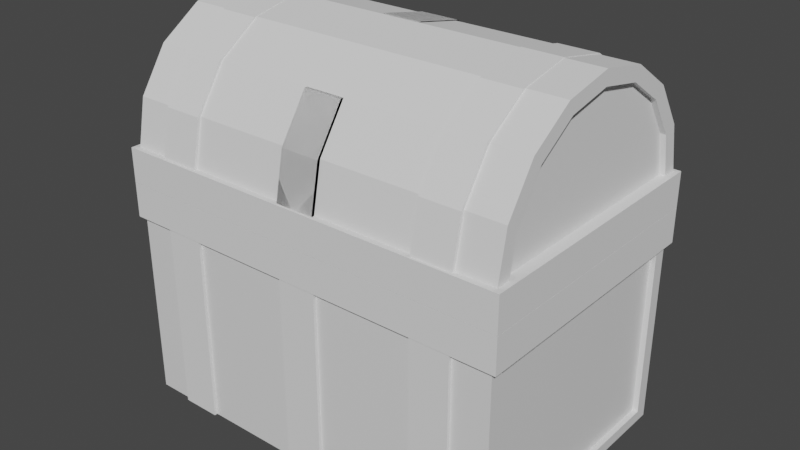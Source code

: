 # Source: TreasureChest.blend_01.blend  (saved by Blender 2.80.75; exported with 4.5.12 LTS)
import bpy
from mathutils import Matrix  # noqa: F401  (used for matrix-valued properties, if any)

bpy.ops.wm.read_factory_settings(use_empty=True)
scene = bpy.context.scene
scene.name = 'Scene'

# ---- collections
col_collection = bpy.data.collections.new('Collection'); scene.collection.children.link(col_collection)

# ---- materials (node trees are filled in below, after node groups)
mat_material = bpy.data.materials.new('Material')
mat_material.alpha_threshold = 0.0
mat_material.use_transparent_shadow = False
mat_material.line_color = (0.0, 0.0, 0.0, 1.0)

# ---- material node trees
mat_material.use_nodes = True; mat_material.node_tree.nodes.clear()
_N = mat_material.node_tree.nodes; _L = mat_material.node_tree.links
n0 = _N.new('ShaderNodeOutputMaterial'); n0.name = 'Material Output'; n0.location = (300, 300)
n1 = _N.new('ShaderNodeBsdfPrincipled'); n1.name = 'Principled BSDF'; n1.location = (10, 300)
n1.distribution = 'GGX'
n1.subsurface_method = 'BURLEY'
n1.inputs[2].default_value = 0.4
n1.inputs[3].default_value = 1.45
n1.inputs[27].default_value = (0.0, 0.0, 0.0, 1.0)
n1.inputs[28].default_value = 1.0
_L.new(n1.outputs[0], n0.inputs[0])
n0.is_active_output = True

# ---- world
world_world = bpy.data.worlds.new('World'); scene.world = world_world
world_world.use_nodes = True; world_world.node_tree.nodes.clear()
_N = world_world.node_tree.nodes; _L = world_world.node_tree.links
n0 = _N.new('ShaderNodeOutputWorld'); n0.name = 'World Output'; n0.location = (300, 300)
n1 = _N.new('ShaderNodeBackground'); n1.name = 'Background'; n1.location = (10, 300)
n1.inputs[0].default_value = (0.05088, 0.05088, 0.05088, 1.0)
_L.new(n1.outputs[0], n0.inputs[0])
n0.is_active_output = True
world_world.color = (0.05088, 0.05088, 0.05088)
world_world.use_sun_shadow = False
world_world.sun_shadow_jitter_overblur = 0.0

# ---- meshes
me_cube = bpy.data.meshes.new('Cube')
me_cube.from_pydata([(-1.8, 0.54, 0.1), (1.8, 0.54, 0.1), (-1.8, 1.08, 0.1), (-1.8, -0.54, 0.0), (1.8, 1.08, 0.1), (-1.8, -0.54, 0.1), (1.617, 1.08, 0.1), (-1.626, 1.08, 1.05), (1.8, -0.54, 0.1), (1.8, -1.08, 0.1), (-1.8, -1.08, 0.1), (-1.626, -1.08, 0.575), (-1.626, 1.08, 0.575), (-1.626, 1.08, 0.575), (1.8, -1.08, 0.0), (-1.8, -1.08, 2.0), (1.8, -1.08, 2.0), (-1.8, -1.08, 1.5), (1.8, -1.08, 1.5), (-1.626, -1.08, 2.0), (-1.8, -1.08, 1.5), (1.8, -1.08, 1.5), (-1.8, -1.08, 1.0), (1.8, -1.08, 1.0), (-1.8, -1.08, 1.0), (1.8, 0.54, 0.0), (1.8, 1.2, 1.5), (1.8, -1.08, 1.0), (1.8, 1.2, 0.5), (-1.8, -1.08, 0.5), (1.8, -1.08, 0.5), (-1.8, -1.08, 0.0), (1.8, -1.08, 0.0), (-1.8, -1.08, 0.5), (1.8, -1.08, 0.5), (1.617, 1.08, 2.0), (1.617, -1.08, 2.0), (1.617, -1.08, 1.525), (1.8, 1.08, 0.0), (-1.8, 0.0, 0.0), (-1.75, 1.08, 1.525), (1.617, 1.08, 1.525), (1.617, -1.08, 1.525), (1.617, 1.08, 1.525), (1.617, -1.08, 1.05), (1.75, 1.08, 0.575), (1.617, 1.08, 1.05), (1.617, -1.08, 1.05), (1.617, 1.08, 1.05), (1.617, -1.08, 0.575), (1.617, 1.08, 0.575), (1.617, -1.08, 0.1), (1.617, -1.08, 0.575), (1.617, 1.08, 0.575), (1.8, 1.08, 1.5), (1.8, 0.54, 0.0), (-1.8, 0.0, 0.0), (-1.8, 1.08, 1.5), (1.8, 1.08, 1.5), (1.8, 1.08, 1.0), (1.8, 1.08, 1.0), (-1.8, 1.08, 1.0), (1.8, 1.08, 0.5), (-1.8, 1.08, 0.5), (-1.75, 1.08, 1.05), (-1.8, 1.08, 0.0), (1.8, 1.08, 0.0), (1.8, 1.08, 0.5), (-1.8, 1.08, 0.5), (-1.8, 1.08, 0.0), (-1.626, 1.08, 2.0), (-1.626, 1.08, 1.525), (-1.626, -1.08, 1.05), (-1.626, -1.08, 0.575), (-1.626, -1.08, 0.1), (-1.626, 1.08, 0.1), (-1.8, -0.54, 0.1), (-1.8, 0.0, 0.1), (-1.8, 0.0, 0.1), (-1.8, 0.54, 0.1), (-1.75, 1.08, 1.05), (-1.626, 1.08, 1.05), (-1.75, 1.08, 1.525), (-1.626, 1.08, 1.525), (-1.75, -1.08, 0.575), (-1.626, -1.08, 1.525), (-1.626, -1.08, 1.05), (1.8, 0.54, 0.1), (1.8, 0.0, 0.1), (1.8, 1.08, 2.0), (-1.8, 1.08, 2.0), (-1.8, 1.08, 1.0), (-1.8, 1.08, 1.5), (1.8, 0.0, 0.1), (1.8, -0.54, 0.1), (1.75, 1.08, 1.525), (-1.8, 0.54, 0.0), (1.8, 0.0, 0.0), (1.8, 0.0, 0.0), (1.8, -0.54, 0.0), (1.8, -0.54, 0.0), (-1.8, -0.54, 0.0), (-1.75, 1.08, 0.575), (-1.75, 1.08, 0.1), (-1.75, 1.08, 0.575), (-1.75, -1.08, 1.05), (-1.75, -1.08, 1.525), (-1.75, -1.08, 0.1), (-1.75, -1.08, 1.05), (-1.75, -1.08, 1.525), (-1.75, -1.08, 2.0), (-1.75, 1.08, 2.0), (-1.8, 1.2, 0.5), (-1.8, 1.2, 0.0), (1.8, 1.2, 0.5), (-1.8, -1.08, 0.0), (1.8, 1.2, 1.0), (-1.75, -1.08, 0.575), (-1.8, 1.2, 0.5), (1.8, 1.2, 0.0), (-1.8, 1.2, 1.0), (1.8, 1.2, 1.0), (-1.8, 1.2, 1.0), (-1.8, 1.2, 1.5), (-1.8, 1.2, 2.0), (-1.8, 1.2, 1.5), (1.8, 1.2, 1.5), (1.75, -1.08, 0.575), (1.8, 1.2, 2.0), (1.75, 1.08, 0.575), (1.75, -1.08, 0.1), (-1.626, -1.08, 1.525), (1.75, -1.08, 1.05), (1.75, -1.08, 0.575), (1.75, 1.08, 1.05), (1.75, -1.08, 1.05), (1.75, 1.08, 1.05), (-1.8, 0.54, 0.0), (1.75, -1.08, 1.525), (1.75, -1.08, 2.0), (1.75, -1.08, 1.525), (1.75, 1.08, 1.525), (1.75, 1.08, 2.0), (1.8, -1.2, 0.5), (1.8, -1.2, 0.0), (-1.8, -1.2, 0.5), (-1.8, -1.2, 0.0), (1.8, -1.2, 1.0), (1.8, -1.2, 0.5), (-1.8, -1.2, 1.0), (-1.8, -1.2, 0.5), (1.8, -1.2, 1.0), (-1.8, -1.2, 1.5), (1.75, 1.08, 0.1), (-1.8, -1.2, 1.0), (1.8, -1.2, 1.5), (-1.8, -1.2, 1.5), (1.8, -1.2, 2.0), (-1.8, -1.2, 2.0), (1.8, -1.2, 1.5)], [], [(148, 147, 149, 150), (117, 105, 64, 104), (69, 38, 25, 137), (45, 134, 132, 133), (118, 120, 116, 28), (108, 106, 82, 80), (109, 110, 111, 40), (113, 112, 114, 119), (151, 155, 152, 154), (125, 124, 128, 126), (153, 129, 127, 130), (101, 100, 14, 115), (107, 84, 102, 103), (39, 98, 99, 3), (141, 142, 139, 140), (144, 143, 145, 146), (96, 55, 97, 56), (122, 123, 26, 121), (30, 29, 24, 27), (136, 95, 138, 135), (121, 26, 58, 59), (128, 124, 90, 89), (118, 28, 62, 63), (156, 158, 15, 17), (99, 98, 93, 94), (106, 108, 86, 85), (113, 119, 66, 65), (158, 157, 16, 15), (56, 97, 88, 78), (114, 112, 68, 67), (157, 159, 18, 16), (137, 25, 1, 0), (40, 111, 70, 71), (159, 156, 17, 18), (69, 137, 0, 2), (109, 40, 71, 131), (154, 152, 20, 22), (25, 38, 4, 1), (110, 109, 131, 19), (82, 106, 85, 83), (152, 155, 21, 20), (55, 96, 79, 87), (105, 117, 73, 72), (151, 154, 22, 23), (107, 103, 75, 74), (150, 149, 24, 29), (80, 82, 83, 81), (124, 125, 57, 90), (39, 3, 76, 77), (149, 147, 27, 24), (84, 107, 74, 11), (96, 56, 78, 79), (148, 150, 29, 30), (101, 115, 10, 5), (123, 122, 91, 92), (146, 145, 33, 31), (112, 113, 65, 68), (143, 144, 32, 34), (38, 69, 2, 4), (145, 143, 34, 33), (100, 101, 5, 8), (64, 105, 72, 7), (139, 142, 35, 36), (153, 130, 51, 6), (111, 110, 19, 70), (140, 139, 36, 37), (104, 64, 7, 12), (119, 114, 67, 66), (141, 140, 37, 41), (14, 100, 8, 9), (120, 118, 63, 61), (97, 55, 87, 88), (138, 95, 43, 42), (115, 14, 9, 10), (142, 141, 41, 35), (136, 135, 44, 46), (102, 84, 11, 13), (144, 146, 31, 32), (132, 134, 48, 47), (155, 151, 23, 21), (147, 148, 30, 27), (45, 133, 49, 50), (117, 104, 12, 73), (126, 128, 89, 54), (130, 127, 52, 51), (3, 99, 94, 76), (129, 153, 6, 53), (127, 129, 53, 52), (28, 116, 60, 62), (133, 132, 47, 49), (125, 126, 54, 57), (134, 45, 50, 48), (135, 138, 42, 44), (26, 123, 92, 58), (98, 39, 77, 93), (95, 136, 46, 43), (122, 121, 59, 91), (103, 102, 13, 75), (116, 120, 61, 60), (108, 80, 81, 86), (18, 17, 15, 16), (46, 44, 42, 43), (91, 59, 58, 92), (79, 78, 88, 87), (32, 31, 33, 34), (41, 37, 36, 35), (77, 76, 94, 93), (74, 75, 13, 11), (5, 10, 9, 8), (6, 51, 52, 53), (57, 54, 89, 90), (23, 22, 20, 21), (65, 66, 67, 68), (131, 71, 70, 19), (86, 81, 83, 85), (63, 62, 60, 61), (50, 49, 47, 48), (2, 0, 1, 4), (73, 12, 7, 72), (159, 157, 158, 156)])
_uv = me_cube.uv_layers.new(name='UVMap')
_uv.uv.foreach_set('vector', [0.4375, 0.25, 0.5, 0.25, 0.5, 0.5, 0.4375, 0.5, 0.4375, 0.5, 0.5, 0.5, 0.5, 0.75, 0.4375, 0.75, 0.375, 0.75, 0.625, 0.75, 0.625, 0.8125, 0.375, 0.8125, 0.1875, 0.5, 0.25, 0.5, 0.25, 0.75, 0.1875, 0.75, 0.6875, 0.5, 0.75, 0.5, 0.75, 0.75, 0.6875, 0.75, 0.5, 0.5, 0.5625, 0.5, 0.5625, 0.75, 0.5, 0.75, 0.5625, 0.5, 0.625, 0.5, 0.625, 0.75, 0.5625, 0.75, 0.625, 0.5, 0.6875, 0.5, 0.6875, 0.75, 0.625, 0.75, 0.5, 0.25, 0.5625, 0.25, 0.5625, 0.5, 0.5, 0.5, 0.8125, 0.5, 0.875, 0.5, 0.875, 0.75, 0.8125, 0.75, 0.125, 0.5, 0.1875, 0.5, 0.1875, 0.75, 0.125, 0.75, 0.375, 0.9375, 0.625, 0.9375, 0.625, 1.0, 0.375, 1.0, 0.375, 0.5, 0.4375, 0.5, 0.4375, 0.75, 0.375, 0.75, 0.375, 0.875, 0.625, 0.875, 0.625, 0.9375, 0.375, 0.9375, 0.3125, 0.5, 0.375, 0.5, 0.375, 0.75, 0.3125, 0.75, 0.375, 0.25, 0.4375, 0.25, 0.4375, 0.5, 0.375, 0.5, 0.375, 0.8125, 0.625, 0.8125, 0.625, 0.875, 0.375, 0.875, 0.75, 0.5, 0.8125, 0.5, 0.8125, 0.75, 0.75, 0.75, 0.4375, 0.25, 0.4375, 0.5, 0.5, 0.5, 0.5, 0.25, 0.25, 0.5, 0.3125, 0.5, 0.3125, 0.75, 0.25, 0.75, 0.75, 0.75, 0.8125, 0.75, 0.8125, 0.75, 0.75, 0.75, 0.875, 0.75, 0.875, 0.5, 0.875, 0.5, 0.875, 0.75, 0.6875, 0.5, 0.6875, 0.75, 0.6875, 0.75, 0.6875, 0.5, 0.5625, 0.5, 0.625, 0.5, 0.625, 0.5, 0.5625, 0.5, 0.625, 0.9375, 0.625, 0.875, 0.625, 0.875, 0.625, 0.9375, 0.5625, 0.5, 0.5, 0.5, 0.5, 0.5, 0.5625, 0.5, 0.625, 0.5, 0.625, 0.75, 0.625, 0.75, 0.625, 0.5, 0.625, 0.5, 0.625, 0.25, 0.625, 0.25, 0.625, 0.5, 0.375, 0.875, 0.625, 0.875, 0.625, 0.875, 0.375, 0.875, 0.6875, 0.75, 0.6875, 0.5, 0.6875, 0.5, 0.6875, 0.75, 0.625, 0.25, 0.5625, 0.25, 0.5625, 0.25, 0.625, 0.25, 0.375, 0.8125, 0.625, 0.8125, 0.625, 0.8125, 0.375, 0.8125, 0.5625, 0.75, 0.625, 0.75, 0.625, 0.75, 0.5625, 0.75, 0.5625, 0.25, 0.5625, 0.5, 0.5625, 0.5, 0.5625, 0.25, 0.375, 0.75, 0.375, 0.8125, 0.375, 0.8125, 0.375, 0.75, 0.5625, 0.5, 0.5625, 0.75, 0.5625, 0.75, 0.5625, 0.5, 0.5, 0.5, 0.5625, 0.5, 0.5625, 0.5, 0.5, 0.5, 0.625, 0.8125, 0.625, 0.75, 0.625, 0.75, 0.625, 0.8125, 0.625, 0.5, 0.5625, 0.5, 0.5625, 0.5, 0.625, 0.5, 0.5625, 0.75, 0.5625, 0.5, 0.5625, 0.5, 0.5625, 0.75, 0.5625, 0.5, 0.5625, 0.25, 0.5625, 0.25, 0.5625, 0.5, 0.625, 0.8125, 0.375, 0.8125, 0.375, 0.8125, 0.625, 0.8125, 0.5, 0.5, 0.4375, 0.5, 0.4375, 0.5, 0.5, 0.5, 0.5, 0.25, 0.5, 0.5, 0.5, 0.5, 0.5, 0.25, 0.375, 0.5, 0.375, 0.75, 0.375, 0.75, 0.375, 0.5, 0.4375, 0.5, 0.5, 0.5, 0.5, 0.5, 0.4375, 0.5, 0.5, 0.75, 0.5625, 0.75, 0.5625, 0.75, 0.5, 0.75, 0.875, 0.5, 0.8125, 0.5, 0.8125, 0.5, 0.875, 0.5, 0.375, 0.875, 0.375, 0.9375, 0.375, 0.9375, 0.375, 0.875, 0.5, 0.5, 0.5, 0.25, 0.5, 0.25, 0.5, 0.5, 0.4375, 0.5, 0.375, 0.5, 0.375, 0.5, 0.4375, 0.5, 0.375, 0.8125, 0.375, 0.875, 0.375, 0.875, 0.375, 0.8125, 0.4375, 0.25, 0.4375, 0.5, 0.4375, 0.5, 0.4375, 0.25, 0.375, 0.9375, 0.375, 1.0, 0.375, 1.0, 0.375, 0.9375, 0.8125, 0.5, 0.75, 0.5, 0.75, 0.5, 0.8125, 0.5, 0.375, 0.5, 0.4375, 0.5, 0.4375, 0.5, 0.375, 0.5, 0.6875, 0.5, 0.625, 0.5, 0.625, 0.5, 0.6875, 0.5, 0.4375, 0.25, 0.375, 0.25, 0.375, 0.25, 0.4375, 0.25, 0.625, 0.75, 0.375, 0.75, 0.375, 0.75, 0.625, 0.75, 0.4375, 0.5, 0.4375, 0.25, 0.4375, 0.25, 0.4375, 0.5, 0.625, 0.9375, 0.375, 0.9375, 0.375, 0.9375, 0.625, 0.9375, 0.5, 0.75, 0.5, 0.5, 0.5, 0.5, 0.5, 0.75, 0.375, 0.75, 0.375, 0.5, 0.375, 0.5, 0.375, 0.75, 0.125, 0.5, 0.125, 0.75, 0.125, 0.75, 0.125, 0.5, 0.625, 0.75, 0.625, 0.5, 0.625, 0.5, 0.625, 0.75, 0.3125, 0.75, 0.375, 0.75, 0.375, 0.75, 0.3125, 0.75, 0.4375, 0.75, 0.5, 0.75, 0.5, 0.75, 0.4375, 0.75, 0.625, 0.75, 0.6875, 0.75, 0.6875, 0.75, 0.625, 0.75, 0.3125, 0.5, 0.3125, 0.75, 0.3125, 0.75, 0.3125, 0.5, 0.625, 1.0, 0.625, 0.9375, 0.625, 0.9375, 0.625, 1.0, 0.75, 0.5, 0.6875, 0.5, 0.6875, 0.5, 0.75, 0.5, 0.625, 0.875, 0.625, 0.8125, 0.625, 0.8125, 0.625, 0.875, 0.3125, 0.75, 0.3125, 0.5, 0.3125, 0.5, 0.3125, 0.75, 0.375, 1.0, 0.625, 1.0, 0.625, 1.0, 0.375, 1.0, 0.375, 0.5, 0.3125, 0.5, 0.3125, 0.5, 0.375, 0.5, 0.25, 0.5, 0.25, 0.75, 0.25, 0.75, 0.25, 0.5, 0.4375, 0.75, 0.4375, 0.5, 0.4375, 0.5, 0.4375, 0.75, 0.375, 0.25, 0.375, 0.5, 0.375, 0.5, 0.375, 0.25, 0.25, 0.75, 0.25, 0.5, 0.25, 0.5, 0.25, 0.75, 0.5625, 0.25, 0.5, 0.25, 0.5, 0.25, 0.5625, 0.25, 0.5, 0.25, 0.4375, 0.25, 0.4375, 0.25, 0.5, 0.25, 0.1875, 0.5, 0.1875, 0.75, 0.1875, 0.75, 0.1875, 0.5, 0.4375, 0.5, 0.4375, 0.75, 0.4375, 0.75, 0.4375, 0.5, 0.8125, 0.75, 0.875, 0.75, 0.875, 0.75, 0.8125, 0.75, 0.125, 0.75, 0.1875, 0.75, 0.1875, 0.75, 0.125, 0.75, 0.375, 0.9375, 0.625, 0.9375, 0.625, 0.9375, 0.375, 0.9375, 0.1875, 0.5, 0.125, 0.5, 0.125, 0.5, 0.1875, 0.5, 0.1875, 0.75, 0.1875, 0.5, 0.1875, 0.5, 0.1875, 0.75, 0.6875, 0.75, 0.75, 0.75, 0.75, 0.75, 0.6875, 0.75, 0.1875, 0.75, 0.25, 0.75, 0.25, 0.75, 0.1875, 0.75, 0.8125, 0.5, 0.8125, 0.75, 0.8125, 0.75, 0.8125, 0.5, 0.25, 0.5, 0.1875, 0.5, 0.1875, 0.5, 0.25, 0.5, 0.25, 0.75, 0.3125, 0.75, 0.3125, 0.75, 0.25, 0.75, 0.8125, 0.75, 0.8125, 0.5, 0.8125, 0.5, 0.8125, 0.75, 0.625, 0.875, 0.375, 0.875, 0.375, 0.875, 0.625, 0.875, 0.3125, 0.5, 0.25, 0.5, 0.25, 0.5, 0.3125, 0.5, 0.75, 0.5, 0.75, 0.75, 0.75, 0.75, 0.75, 0.5, 0.375, 0.75, 0.4375, 0.75, 0.4375, 0.75, 0.375, 0.75, 0.75, 0.75, 0.75, 0.5, 0.75, 0.5, 0.75, 0.75, 0.5, 0.5, 0.5, 0.75, 0.5, 0.75, 0.5, 0.5, 0.5625, 0.25, 0.5625, 0.5, 0.625, 0.5, 0.625, 0.25, 0.25, 0.5, 0.25, 0.75, 0.3125, 0.75, 0.3125, 0.5, 0.75, 0.5, 0.75, 0.75, 0.8125, 0.75, 0.8125, 0.5, 0.375, 0.8125, 0.375, 0.875, 0.625, 0.875, 0.625, 0.8125, 0.375, 0.25, 0.375, 0.5, 0.4375, 0.5, 0.4375, 0.25, 0.3125, 0.5, 0.3125, 0.75, 0.375, 0.75, 0.375, 0.5, 0.375, 0.875, 0.375, 0.9375, 0.625, 0.9375, 0.625, 0.875, 0.375, 0.5, 0.375, 0.75, 0.4375, 0.75, 0.4375, 0.5, 0.375, 0.9375, 0.375, 1.0, 0.625, 1.0, 0.625, 0.9375, 0.125, 0.5, 0.125, 0.75, 0.1875, 0.75, 0.1875, 0.5, 0.8125, 0.5, 0.8125, 0.75, 0.875, 0.75, 0.875, 0.5, 0.5, 0.25, 0.5, 0.5, 0.5625, 0.5, 0.5625, 0.25, 0.625, 0.5, 0.625, 0.75, 0.6875, 0.75, 0.6875, 0.5, 0.5625, 0.5, 0.5625, 0.75, 0.625, 0.75, 0.625, 0.5, 0.5, 0.5, 0.5, 0.75, 0.5625, 0.75, 0.5625, 0.5, 0.6875, 0.5, 0.6875, 0.75, 0.75, 0.75, 0.75, 0.5, 0.1875, 0.5, 0.1875, 0.75, 0.25, 0.75, 0.25, 0.5, 0.375, 0.75, 0.375, 0.8125, 0.625, 0.8125, 0.625, 0.75, 0.4375, 0.5, 0.4375, 0.75, 0.5, 0.75, 0.5, 0.5, 0.5625, 0.25, 0.625, 0.25, 0.625, 0.5, 0.5625, 0.5])
_ca = me_cube.color_attributes.new('Col', 'BYTE_COLOR', 'CORNER')
_ca.data.foreach_set('color', [1.0, 1.0, 1.0, 1.0, 1.0, 1.0, 1.0, 1.0, 1.0, 1.0, 1.0, 1.0, 1.0, 1.0, 1.0, 1.0, 1.0, 1.0, 1.0, 1.0, 1.0, 1.0, 1.0, 1.0, 1.0, 1.0, 1.0, 1.0, 1.0, 1.0, 1.0, 1.0, 1.0, 1.0, 1.0, 1.0, 1.0, 1.0, 1.0, 1.0, 1.0, 1.0, 1.0, 1.0, 1.0, 1.0, 1.0, 1.0, 1.0, 1.0, 1.0, 1.0, 1.0, 1.0, 1.0, 1.0, 1.0, 1.0, 1.0, 1.0, 1.0, 1.0, 1.0, 1.0, 1.0, 1.0, 1.0, 1.0, 1.0, 1.0, 1.0, 1.0, 1.0, 1.0, 1.0, 1.0, 1.0, 1.0, 1.0, 1.0, 1.0, 1.0, 1.0, 1.0, 1.0, 1.0, 1.0, 1.0, 1.0, 1.0, 1.0, 1.0, 1.0, 1.0, 1.0, 1.0, 1.0, 1.0, 1.0, 1.0, 1.0, 1.0, 1.0, 1.0, 1.0, 1.0, 1.0, 1.0, 1.0, 1.0, 1.0, 1.0, 1.0, 1.0, 1.0, 1.0, 1.0, 1.0, 1.0, 1.0, 1.0, 1.0, 1.0, 1.0, 1.0, 1.0, 1.0, 1.0, 1.0, 1.0, 1.0, 1.0, 1.0, 1.0, 1.0, 1.0, 1.0, 1.0, 1.0, 1.0, 1.0, 1.0, 1.0, 1.0, 1.0, 1.0, 1.0, 1.0, 1.0, 1.0, 1.0, 1.0, 1.0, 1.0, 1.0, 1.0, 1.0, 1.0, 1.0, 1.0, 1.0, 1.0, 1.0, 1.0, 1.0, 1.0, 1.0, 1.0, 1.0, 1.0, 1.0, 1.0, 1.0, 1.0, 1.0, 1.0, 1.0, 1.0, 1.0, 1.0, 1.0, 1.0, 1.0, 1.0, 1.0, 1.0, 1.0, 1.0, 1.0, 1.0, 1.0, 1.0, 1.0, 1.0, 1.0, 1.0, 1.0, 1.0, 1.0, 1.0, 1.0, 1.0, 1.0, 1.0, 1.0, 1.0, 1.0, 1.0, 1.0, 1.0, 1.0, 1.0, 1.0, 1.0, 1.0, 1.0, 1.0, 1.0, 1.0, 1.0, 1.0, 1.0, 1.0, 1.0, 1.0, 1.0, 1.0, 1.0, 1.0, 1.0, 1.0, 1.0, 1.0, 1.0, 1.0, 1.0, 1.0, 1.0, 1.0, 1.0, 1.0, 1.0, 1.0, 1.0, 1.0, 1.0, 1.0, 1.0, 1.0, 1.0, 1.0, 1.0, 1.0, 1.0, 1.0, 1.0, 1.0, 1.0, 1.0, 1.0, 1.0, 1.0, 1.0, 1.0, 1.0, 1.0, 1.0, 1.0, 1.0, 1.0, 1.0, 1.0, 1.0, 1.0, 1.0, 1.0, 1.0, 1.0, 1.0, 1.0, 1.0, 1.0, 1.0, 1.0, 1.0, 1.0, 1.0, 1.0, 1.0, 1.0, 1.0, 1.0, 1.0, 1.0, 1.0, 1.0, 1.0, 1.0, 1.0, 1.0, 1.0, 1.0, 1.0, 1.0, 1.0, 1.0, 1.0, 1.0, 1.0, 1.0, 1.0, 1.0, 1.0, 1.0, 1.0, 1.0, 1.0, 1.0, 1.0, 1.0, 1.0, 1.0, 1.0, 1.0, 1.0, 1.0, 1.0, 1.0, 1.0, 1.0, 1.0, 1.0, 1.0, 1.0, 1.0, 1.0, 1.0, 1.0, 1.0, 1.0, 1.0, 1.0, 1.0, 1.0, 1.0, 1.0, 1.0, 1.0, 1.0, 1.0, 1.0, 1.0, 1.0, 1.0, 1.0, 1.0, 1.0, 1.0, 1.0, 1.0, 1.0, 1.0, 1.0, 1.0, 1.0, 1.0, 1.0, 1.0, 1.0, 1.0, 1.0, 1.0, 1.0, 1.0, 1.0, 1.0, 1.0, 1.0, 1.0, 1.0, 1.0, 1.0, 1.0, 1.0, 1.0, 1.0, 1.0, 1.0, 1.0, 1.0, 1.0, 1.0, 1.0, 1.0, 1.0, 1.0, 1.0, 1.0, 1.0, 1.0, 1.0, 1.0, 1.0, 1.0, 1.0, 1.0, 1.0, 1.0, 1.0, 1.0, 1.0, 1.0, 1.0, 1.0, 1.0, 1.0, 1.0, 1.0, 1.0, 1.0, 1.0, 1.0, 1.0, 1.0, 1.0, 1.0, 1.0, 1.0, 1.0, 1.0, 1.0, 1.0, 1.0, 1.0, 1.0, 1.0, 1.0, 1.0, 1.0, 1.0, 1.0, 1.0, 1.0, 1.0, 1.0, 1.0, 1.0, 1.0, 1.0, 1.0, 1.0, 1.0, 1.0, 1.0, 1.0, 1.0, 1.0, 1.0, 1.0, 1.0, 1.0, 1.0, 1.0, 1.0, 1.0, 1.0, 1.0, 1.0, 1.0, 1.0, 1.0, 1.0, 1.0, 1.0, 1.0, 1.0, 1.0, 1.0, 1.0, 1.0, 1.0, 1.0, 1.0, 1.0, 1.0, 1.0, 1.0, 1.0, 1.0, 1.0, 1.0, 1.0, 1.0, 1.0, 1.0, 1.0, 1.0, 1.0, 1.0, 1.0, 1.0, 1.0, 1.0, 1.0, 1.0, 1.0, 1.0, 1.0, 1.0, 1.0, 1.0, 1.0, 1.0, 1.0, 1.0, 1.0, 1.0, 1.0, 1.0, 1.0, 1.0, 1.0, 1.0, 1.0, 1.0, 1.0, 1.0, 1.0, 1.0, 1.0, 1.0, 1.0, 1.0, 1.0, 1.0, 1.0, 1.0, 1.0, 1.0, 1.0, 1.0, 1.0, 1.0, 1.0, 1.0, 1.0, 1.0, 1.0, 1.0, 1.0, 1.0, 1.0, 1.0, 1.0, 1.0, 1.0, 1.0, 1.0, 1.0, 1.0, 1.0, 1.0, 1.0, 1.0, 1.0, 1.0, 1.0, 1.0, 1.0, 1.0, 1.0, 1.0, 1.0, 1.0, 1.0, 1.0, 1.0, 1.0, 1.0, 1.0, 1.0, 1.0, 1.0, 1.0, 1.0, 1.0, 1.0, 1.0, 1.0, 1.0, 1.0, 1.0, 1.0, 1.0, 1.0, 1.0, 1.0, 1.0, 1.0, 1.0, 1.0, 1.0, 1.0, 1.0, 1.0, 1.0, 1.0, 1.0, 1.0, 1.0, 1.0, 1.0, 1.0, 1.0, 1.0, 1.0, 1.0, 1.0, 1.0, 1.0, 1.0, 1.0, 1.0, 1.0, 1.0, 1.0, 1.0, 1.0, 1.0, 1.0, 1.0, 1.0, 1.0, 1.0, 1.0, 1.0, 1.0, 1.0, 1.0, 1.0, 1.0, 1.0, 1.0, 1.0, 1.0, 1.0, 1.0, 1.0, 1.0, 1.0, 1.0, 1.0, 1.0, 1.0, 1.0, 1.0, 1.0, 1.0, 1.0, 1.0, 1.0, 1.0, 1.0, 1.0, 1.0, 1.0, 1.0, 1.0, 1.0, 1.0, 1.0, 1.0, 1.0, 1.0, 1.0, 1.0, 1.0, 1.0, 1.0, 1.0, 1.0, 1.0, 1.0, 1.0, 1.0, 1.0, 1.0, 1.0, 1.0, 1.0, 1.0, 1.0, 1.0, 1.0, 1.0, 1.0, 1.0, 1.0, 1.0, 1.0, 1.0, 1.0, 1.0, 1.0, 1.0, 1.0, 1.0, 1.0, 1.0, 1.0, 1.0, 1.0, 1.0, 1.0, 1.0, 1.0, 1.0, 1.0, 1.0, 1.0, 1.0, 1.0, 1.0, 1.0, 1.0, 1.0, 1.0, 1.0, 1.0, 1.0, 1.0, 1.0, 1.0, 1.0, 1.0, 1.0, 1.0, 1.0, 1.0, 1.0, 1.0, 1.0, 1.0, 1.0, 1.0, 1.0, 1.0, 1.0, 1.0, 1.0, 1.0, 1.0, 1.0, 1.0, 1.0, 1.0, 1.0, 1.0, 1.0, 1.0, 1.0, 1.0, 1.0, 1.0, 1.0, 1.0, 1.0, 1.0, 1.0, 1.0, 1.0, 1.0, 1.0, 1.0, 1.0, 1.0, 1.0, 1.0, 1.0, 1.0, 1.0, 1.0, 1.0, 1.0, 1.0, 1.0, 1.0, 1.0, 1.0, 1.0, 1.0, 1.0, 1.0, 1.0, 1.0, 1.0, 1.0, 1.0, 1.0, 1.0, 1.0, 1.0, 1.0, 1.0, 1.0, 1.0, 1.0, 1.0, 1.0, 1.0, 1.0, 1.0, 1.0, 1.0, 1.0, 1.0, 1.0, 1.0, 1.0, 1.0, 1.0, 1.0, 1.0, 1.0, 1.0, 1.0, 1.0, 1.0, 1.0, 1.0, 1.0, 1.0, 1.0, 1.0, 1.0, 1.0, 1.0, 1.0, 1.0, 1.0, 1.0, 1.0, 1.0, 1.0, 1.0, 1.0, 1.0, 1.0, 1.0, 1.0, 1.0, 1.0, 1.0, 1.0, 1.0, 1.0, 1.0, 1.0, 1.0, 1.0, 1.0, 1.0, 1.0, 1.0, 1.0, 1.0, 1.0, 1.0, 1.0, 1.0, 1.0, 1.0, 1.0, 1.0, 1.0, 1.0, 1.0, 1.0, 1.0, 1.0, 1.0, 1.0, 1.0, 1.0, 1.0, 1.0, 1.0, 1.0, 1.0, 1.0, 1.0, 1.0, 1.0, 1.0, 1.0, 1.0, 1.0, 1.0, 1.0, 1.0, 1.0, 1.0, 1.0, 1.0, 1.0, 1.0, 1.0, 1.0, 1.0, 1.0, 1.0, 1.0, 1.0, 1.0, 1.0, 1.0, 1.0, 1.0, 1.0, 1.0, 1.0, 1.0, 1.0, 1.0, 1.0, 1.0, 1.0, 1.0, 1.0, 1.0, 1.0, 1.0, 1.0, 1.0, 1.0, 1.0, 1.0, 1.0, 1.0, 1.0, 1.0, 1.0, 1.0, 1.0, 1.0, 1.0, 1.0, 1.0, 1.0, 1.0, 1.0, 1.0, 1.0, 1.0, 1.0, 1.0, 1.0, 1.0, 1.0, 1.0, 1.0, 1.0, 1.0, 1.0, 1.0, 1.0, 1.0, 1.0, 1.0, 1.0, 1.0, 1.0, 1.0, 1.0, 1.0, 1.0, 1.0, 1.0, 1.0, 1.0, 1.0, 1.0, 1.0, 1.0, 1.0, 1.0, 1.0, 1.0, 1.0, 1.0, 1.0, 1.0, 1.0, 1.0, 1.0, 1.0, 1.0, 1.0, 1.0, 1.0, 1.0, 1.0, 1.0, 1.0, 1.0, 1.0, 1.0, 1.0, 1.0, 1.0, 1.0, 1.0, 1.0, 1.0, 1.0, 1.0, 1.0, 1.0, 1.0, 1.0, 1.0, 1.0, 1.0, 1.0, 1.0, 1.0, 1.0, 1.0, 1.0, 1.0, 1.0, 1.0, 1.0, 1.0, 1.0, 1.0, 1.0, 1.0, 1.0, 1.0, 1.0, 1.0, 1.0, 1.0, 1.0, 1.0, 1.0, 1.0, 1.0, 1.0, 1.0, 1.0, 1.0, 1.0, 1.0, 1.0, 1.0, 1.0, 1.0, 1.0, 1.0, 1.0, 1.0, 1.0, 1.0, 1.0, 1.0, 1.0, 1.0, 1.0, 1.0, 1.0, 1.0, 1.0, 1.0, 1.0, 1.0, 1.0, 1.0, 1.0, 1.0, 1.0, 1.0, 1.0, 1.0, 1.0, 1.0, 1.0, 1.0, 1.0, 1.0, 1.0, 1.0, 1.0, 1.0, 1.0, 1.0, 1.0, 1.0, 1.0, 1.0, 1.0, 1.0, 1.0, 1.0, 1.0, 1.0, 1.0, 1.0, 1.0, 1.0, 1.0, 1.0, 1.0, 1.0, 1.0, 1.0, 1.0, 1.0, 1.0, 1.0, 1.0, 1.0, 1.0, 1.0, 1.0, 1.0, 1.0, 1.0, 1.0, 1.0, 1.0, 1.0, 1.0, 1.0, 1.0, 1.0, 1.0, 1.0, 1.0, 1.0, 1.0, 1.0, 1.0, 1.0, 1.0, 1.0, 1.0, 1.0, 1.0, 1.0, 1.0, 1.0, 1.0, 1.0, 1.0, 1.0, 1.0, 1.0, 1.0, 1.0, 1.0, 1.0, 1.0, 1.0, 1.0, 1.0, 1.0, 1.0, 1.0, 1.0, 1.0, 1.0, 1.0, 1.0, 1.0, 1.0, 1.0, 1.0, 1.0, 1.0, 1.0, 1.0, 1.0, 1.0, 1.0, 1.0, 1.0, 1.0, 1.0, 1.0, 1.0, 1.0, 1.0, 1.0, 1.0, 1.0, 1.0, 1.0, 1.0, 1.0, 1.0, 1.0, 1.0, 1.0, 1.0, 1.0, 1.0, 1.0, 1.0, 1.0, 1.0, 1.0, 1.0, 1.0, 1.0, 1.0, 1.0, 1.0, 1.0, 1.0, 1.0, 1.0, 1.0, 1.0, 1.0, 1.0, 1.0, 1.0, 1.0, 1.0, 1.0, 1.0, 1.0, 1.0, 1.0, 1.0, 1.0, 1.0, 1.0, 1.0, 1.0, 1.0, 1.0, 1.0, 1.0, 1.0, 1.0, 1.0, 1.0, 1.0, 1.0, 1.0, 1.0, 1.0, 1.0, 1.0, 1.0, 1.0, 1.0, 1.0, 1.0, 1.0, 1.0, 1.0, 1.0, 1.0, 1.0, 1.0, 1.0, 1.0, 1.0, 1.0, 1.0, 1.0, 1.0, 1.0, 1.0, 1.0, 1.0, 1.0, 1.0, 1.0, 1.0, 1.0, 1.0, 1.0, 1.0, 1.0, 1.0, 1.0, 1.0, 1.0, 1.0, 1.0, 1.0, 1.0, 1.0, 1.0, 1.0, 1.0, 1.0, 1.0, 1.0, 1.0, 1.0, 1.0, 1.0, 1.0, 1.0, 1.0, 1.0, 1.0, 1.0, 1.0, 1.0, 1.0, 1.0, 1.0, 1.0, 1.0, 1.0, 1.0, 1.0, 1.0, 1.0, 1.0, 1.0, 1.0, 1.0, 1.0, 1.0, 1.0, 1.0, 1.0, 1.0, 1.0, 1.0, 1.0, 1.0, 1.0, 1.0, 1.0, 1.0, 1.0, 1.0, 1.0, 1.0, 1.0, 1.0, 1.0, 1.0, 1.0, 1.0, 1.0, 1.0, 1.0, 1.0, 1.0, 1.0, 1.0, 1.0, 1.0, 1.0, 1.0, 1.0, 1.0, 1.0, 1.0, 1.0, 1.0, 1.0, 1.0, 1.0, 1.0, 1.0, 1.0, 1.0, 1.0, 1.0, 1.0, 1.0, 1.0, 1.0, 1.0, 1.0, 1.0, 1.0, 1.0, 1.0, 1.0, 1.0, 1.0, 1.0, 1.0, 1.0, 1.0, 1.0, 1.0, 1.0, 1.0, 1.0, 1.0, 1.0, 1.0, 1.0, 1.0, 1.0, 1.0, 1.0, 1.0, 1.0, 1.0, 1.0, 1.0, 1.0, 1.0, 1.0, 1.0, 1.0, 1.0, 1.0, 1.0, 1.0, 1.0, 1.0, 1.0, 1.0, 1.0, 1.0, 1.0, 1.0, 1.0, 1.0, 1.0, 1.0, 1.0, 1.0, 1.0, 1.0, 1.0, 1.0, 1.0, 1.0, 1.0, 1.0, 1.0, 1.0, 1.0, 1.0, 1.0, 1.0, 1.0, 1.0, 1.0, 1.0, 1.0, 1.0, 1.0, 1.0, 1.0, 1.0, 1.0, 1.0, 1.0, 1.0, 1.0, 1.0, 1.0, 1.0, 1.0, 1.0, 1.0, 1.0, 1.0, 1.0, 1.0, 1.0, 1.0, 1.0, 1.0, 1.0, 1.0, 1.0, 1.0, 1.0, 1.0, 1.0, 1.0, 1.0, 1.0, 1.0, 1.0, 1.0, 1.0, 1.0, 1.0, 1.0, 1.0, 1.0, 1.0, 1.0, 1.0, 1.0, 1.0, 1.0, 1.0, 1.0, 1.0, 1.0, 1.0, 1.0, 1.0, 1.0, 1.0, 1.0, 1.0, 1.0, 1.0, 1.0, 1.0, 1.0, 1.0, 1.0, 1.0, 1.0, 1.0, 1.0, 1.0, 1.0, 1.0, 1.0, 1.0, 1.0, 1.0, 1.0, 1.0, 1.0, 1.0, 1.0, 1.0, 1.0, 1.0, 1.0, 1.0, 1.0, 1.0, 1.0, 1.0, 1.0, 1.0, 1.0, 1.0, 1.0, 1.0, 1.0, 1.0, 1.0, 1.0, 1.0, 1.0, 1.0, 1.0, 1.0, 1.0, 1.0, 1.0, 1.0, 1.0, 1.0, 1.0, 1.0, 1.0, 1.0, 1.0, 1.0, 1.0, 1.0, 1.0, 1.0, 1.0, 1.0, 1.0, 1.0, 1.0, 1.0, 1.0, 1.0, 1.0, 1.0, 1.0, 1.0, 1.0, 1.0, 1.0, 1.0, 1.0, 1.0, 1.0, 1.0, 1.0, 1.0, 1.0, 1.0, 1.0, 1.0, 1.0, 1.0, 1.0, 1.0, 1.0, 1.0, 1.0, 1.0, 1.0, 1.0, 1.0, 1.0, 1.0, 1.0, 1.0, 1.0, 1.0, 1.0, 1.0, 1.0, 1.0, 1.0, 1.0, 1.0, 1.0, 1.0, 1.0, 1.0, 1.0, 1.0, 1.0, 1.0, 1.0, 1.0, 1.0, 1.0, 1.0, 1.0, 1.0, 1.0, 1.0, 1.0, 1.0, 1.0, 1.0, 1.0, 1.0, 1.0, 1.0, 1.0, 1.0, 1.0, 1.0, 1.0, 1.0, 1.0, 1.0, 1.0, 1.0, 1.0, 1.0, 1.0, 1.0, 1.0, 1.0, 1.0, 1.0, 1.0, 1.0, 1.0, 1.0, 1.0, 1.0, 1.0, 1.0, 1.0, 1.0, 1.0, 1.0, 1.0, 1.0, 1.0, 1.0, 1.0, 1.0, 1.0, 1.0, 1.0, 1.0, 1.0, 1.0, 1.0, 1.0, 1.0, 1.0, 1.0, 1.0, 1.0, 1.0, 1.0, 1.0, 1.0, 1.0, 1.0, 1.0, 1.0, 1.0, 1.0, 1.0, 1.0, 1.0, 1.0, 1.0, 1.0, 1.0, 1.0, 1.0, 1.0, 1.0, 1.0, 1.0, 1.0, 1.0, 1.0, 1.0, 1.0, 1.0, 1.0, 1.0, 1.0, 1.0, 1.0, 1.0, 1.0, 1.0, 1.0, 1.0, 1.0, 1.0, 1.0, 1.0, 1.0, 1.0, 1.0, 1.0, 1.0, 1.0, 1.0, 1.0, 1.0, 1.0, 1.0, 1.0, 1.0, 1.0, 1.0, 1.0, 1.0, 1.0, 1.0, 1.0, 1.0, 1.0, 1.0, 1.0, 1.0, 1.0, 1.0, 1.0, 1.0, 1.0, 1.0, 1.0, 1.0, 1.0, 1.0, 1.0, 1.0, 1.0, 1.0, 1.0, 1.0, 1.0, 1.0, 1.0, 1.0, 1.0, 1.0, 1.0, 1.0, 1.0, 1.0, 1.0, 1.0, 1.0, 1.0, 1.0, 1.0, 1.0, 1.0, 1.0, 1.0, 1.0, 1.0, 1.0, 1.0, 1.0, 1.0, 1.0, 1.0, 1.0, 1.0, 1.0, 1.0, 1.0, 1.0, 1.0, 1.0, 1.0, 1.0, 1.0, 1.0, 1.0, 1.0, 1.0, 1.0, 1.0, 1.0, 1.0, 1.0, 1.0, 1.0, 1.0, 1.0, 1.0, 1.0, 1.0, 1.0, 1.0, 1.0, 1.0, 1.0, 1.0, 1.0, 1.0, 1.0, 1.0, 1.0, 1.0, 1.0, 1.0, 1.0, 1.0, 1.0, 1.0, 1.0, 1.0, 1.0, 1.0, 1.0, 1.0, 1.0, 1.0, 1.0, 1.0, 1.0, 1.0, 1.0, 1.0, 1.0, 1.0, 1.0, 1.0, 1.0, 1.0, 1.0, 1.0, 1.0, 1.0, 1.0, 1.0, 1.0, 1.0, 1.0, 1.0, 1.0, 1.0, 1.0, 1.0, 1.0, 1.0, 1.0, 1.0, 1.0, 1.0, 1.0, 1.0, 1.0, 1.0, 1.0, 1.0, 1.0, 1.0, 1.0, 1.0, 1.0, 1.0, 1.0, 1.0, 1.0, 1.0, 1.0, 1.0, 1.0])
me_cube.materials.append(mat_material)
me_cube.use_remesh_preserve_volume = False
me_cube.use_remesh_preserve_attributes = False
me_cube.use_mirror_vertex_groups = False
me_cube.update()
me_cylinder = bpy.data.meshes.new('Cylinder')
me_cylinder.from_pydata([(0.0, 1.2, -1.8), (0.0, 1.2, 1.8), (1.812e-07, -1.2, -1.8), (1.812e-07, -1.2, 1.8), (-1.109, -0.4592, 1.8), (-1.109, -0.4592, -1.8), (-1.2, 1.431e-08, 1.8), (-1.2, 1.431e-08, -1.8), (-1.109, 0.4592, 1.8), (-1.109, 0.4592, -1.8), (-0.8485, 0.8485, 1.8), (-0.8485, 0.8485, -1.8), (-0.4592, 1.109, 1.8), (-0.4592, 1.109, -1.8), (-0.4592, 1.109, 1.8), (-0.4592, 1.109, -1.8), (2.186e-09, 1.07, 1.75), (1.638e-07, -1.07, 1.75), (-0.4096, -0.9888, 1.75), (-0.4096, 0.9888, 1.75), (-0.4096, -0.9888, 1.75), (-0.7568, -0.7568, 1.75), (-0.7568, 0.7568, 1.75), (-0.4096, 0.9888, 1.75), (-0.7568, -0.7568, 1.75), (-0.9888, -0.4096, 1.75), (-1.07, 1.276e-08, 1.75), (-0.9888, 0.4096, 1.75), (-0.7568, 0.7568, 1.75), (1.482e-08, 1.07, -1.75), (1.764e-07, -1.07, -1.75), (-0.4096, -0.9888, -1.75), (-0.4096, 0.9888, -1.75), (-0.4096, -0.9888, -1.75), (-0.7568, -0.7568, -1.75), (-0.7568, 0.7568, -1.75), (-0.4096, 0.9888, -1.75), (-0.7568, -0.7568, -1.75), (-0.9888, -0.4096, -1.75), (-1.07, 1.276e-08, -1.75), (-0.9888, 0.4096, -1.75), (-0.7568, 0.7568, -1.75), (0.0253, 1.073, -1.8), (0.0253, 1.073, 1.8), (0.0253, -1.073, 1.8), (0.0253, -1.073, -1.8), (-0.8485, -0.8485, 1.8), (-0.8485, -0.8485, -1.8), (-1.109, -0.4592, 1.8), (-1.109, -0.4592, -1.8), (-1.2, 1.431e-08, 1.8), (-1.2, 1.431e-08, -1.8), (-1.109, 0.4592, 1.8), (-1.109, 0.4592, -1.8), (-0.8485, 0.8485, 1.8), (-0.8485, 0.8485, -1.8), (0.0, 1.2, 1.8), (0.0, 1.2, -1.8), (-0.4096, -0.9888, 1.62), (-0.7568, -0.7568, 1.62), (-0.7568, -0.7568, 1.62), (-0.9888, -0.4096, 1.62), (-0.4096, -0.9888, -1.62), (1.758e-07, -1.07, -1.62), (-0.7568, -0.7568, -1.62), (-0.4096, -0.9888, -1.62), (-0.9888, -0.4096, -1.62), (-0.7568, -0.7568, -1.62), (1.644e-07, -1.07, 1.62), (-0.4096, -0.9888, 1.62), (-0.4096, 0.9888, 1.62), (2.798e-09, 1.07, 1.62), (-0.7568, 0.7568, 1.62), (-0.4096, 0.9888, 1.62), (-1.07, 1.276e-08, 1.62), (-0.9888, 0.4096, 1.62), (-0.7568, 0.7568, 1.62), (1.421e-08, 1.07, -1.62), (-0.4096, 0.9888, -1.62), (-0.4096, 0.9888, -1.62), (-0.7568, 0.7568, -1.62), (-1.07, 1.276e-08, -1.62), (-0.9888, 0.4096, -1.62), (-0.7568, 0.7568, -1.62), (-0.7568, -0.7568, -1.75), (-0.4096, -0.9888, -1.75), (-0.4096, 0.9888, -1.75), (-0.7568, 0.7568, -1.75), (-0.7568, -0.7568, -1.62), (-0.4096, -0.9888, -1.62), (-0.4096, 0.9888, -1.62), (-0.7568, 0.7568, -1.62), (1.812e-07, -1.2, -1.8), (1.812e-07, -1.2, 1.8), (-0.4592, -1.109, -1.8), (-0.4592, -1.109, 1.8), (0.0253, -1.073, 1.8), (0.0253, -1.073, -1.8), (-0.4096, -0.9888, -1.8), (-0.4096, -0.9888, 1.8), (-0.4592, -1.109, -1.8), (-0.4592, -1.109, 1.8), (-0.8485, -0.8485, -1.8), (-0.8485, -0.8485, 1.8), (-0.4096, -0.9888, -1.8), (-0.4096, -0.9888, 1.8), (-0.7568, -0.7568, -1.8), (-0.7568, -0.7568, 1.8), (-0.7568, -0.7568, -1.8), (-0.7568, -0.7568, 1.8), (-0.9888, -0.4096, -1.8), (-0.9888, -0.4096, 1.8), (-0.9888, -0.4096, -1.8), (-0.9888, -0.4096, 1.8), (-1.07, -3.25e-09, -1.8), (-1.07, -3.25e-09, 1.8), (-1.07, -3.25e-09, -1.8), (-1.07, -3.25e-09, 1.8), (-0.9888, 0.4096, -1.8), (-0.9888, 0.4096, 1.8), (-0.9888, 0.4096, -1.8), (-0.9888, 0.4096, 1.8), (-0.7568, 0.7568, -1.8), (-0.7568, 0.7568, 1.8), (-0.7568, 0.7568, -1.8), (-0.7568, 0.7568, 1.8), (-0.4096, 0.9888, -1.8), (-0.4096, 0.9888, 1.8), (0.0253, 1.073, -1.8), (0.0253, 1.073, 1.8), (-0.4096, 0.9888, -1.8), (-0.4096, 0.9888, 1.8)], [], [(101, 103, 107, 105), (46, 4, 111, 109), (48, 6, 115, 113), (50, 8, 119, 117), (52, 10, 123, 121), (54, 12, 127, 125), (14, 56, 129, 131), (21, 22, 23, 20), (24, 25, 26, 27, 28), (32, 31, 30, 29), (64, 80, 91, 88), (38, 37, 41, 40, 39), (102, 100, 104, 106), (18, 19, 16, 17), (5, 47, 108, 110), (7, 49, 112, 114), (9, 51, 116, 118), (11, 53, 120, 122), (13, 55, 124, 126), (57, 15, 130, 128), (59, 58, 73, 72), (60, 76, 75, 74, 61), (78, 77, 63, 62), (34, 64, 88, 84), (66, 81, 82, 83, 67), (69, 68, 71, 70), (112, 113, 115, 114), (23, 22, 72, 73), (39, 40, 82, 81), (49, 7, 6, 48), (20, 23, 73, 58), (40, 41, 83, 82), (22, 21, 59, 72), (14, 131, 130, 15), (41, 37, 67, 83), (116, 117, 119, 118), (26, 25, 61, 74), (21, 20, 58, 59), (51, 9, 8, 50), (27, 26, 74, 75), (25, 24, 60, 61), (28, 27, 75, 76), (1, 0, 42, 43), (30, 31, 62, 63), (120, 121, 123, 122), (24, 28, 76, 60), (2, 3, 44, 45), (80, 35, 87, 91), (53, 11, 10, 52), (32, 29, 77, 78), (104, 105, 107, 106), (37, 38, 66, 67), (29, 30, 63, 77), (100, 102, 103, 101), (124, 125, 127, 126), (31, 32, 78, 62), (18, 17, 68, 69), (55, 13, 12, 54), (33, 36, 86, 85), (108, 109, 111, 110), (16, 19, 70, 71), (36, 33, 65, 79), (47, 5, 4, 46), (17, 16, 71, 68), (130, 131, 129, 128), (34, 35, 80, 64), (19, 18, 69, 70), (15, 57, 56, 14), (38, 39, 81, 66), (87, 84, 85, 86), (91, 90, 89, 88), (85, 84, 88, 89), (87, 86, 90, 91), (35, 34, 84, 87), (36, 79, 90, 86), (65, 33, 85, 89), (79, 65, 89, 90), (92, 94, 95, 93), (97, 96, 99, 98), (94, 92, 97, 98), (93, 95, 99, 96), (129, 56, 57, 128), (54, 125, 124, 55), (127, 12, 13, 126), (120, 53, 52, 121), (123, 10, 11, 122), (116, 51, 50, 117), (119, 8, 9, 118), (112, 49, 48, 113), (115, 6, 7, 114), (104, 100, 101, 105), (107, 103, 102, 106), (5, 110, 111, 4), (108, 47, 46, 109), (99, 95, 94, 98), (97, 92, 93, 96)])
_uv = me_cylinder.uv_layers.new(name='UVMap')
_uv.uv.foreach_set('vector', [0.4375, 1.0, 0.375, 1.0, 0.375, 1.0, 0.4375, 1.0, 0.375, 1.0, 0.3125, 1.0, 0.3125, 1.0, 0.375, 1.0, 0.3125, 1.0, 0.25, 1.0, 0.25, 1.0, 0.3125, 1.0, 0.25, 1.0, 0.1875, 1.0, 0.1875, 1.0, 0.25, 1.0, 0.1875, 1.0, 0.125, 1.0, 0.125, 1.0, 0.1875, 1.0, 0.125, 1.0, 0.0625, 1.0, 0.0625, 1.0, 0.125, 1.0, 0.0625, 1.0, 0.0, 1.0, 0.0, 1.0, 0.0625, 1.0, 0.0, 0.0, 0.0, 0.0, 0.0, 0.0, 0.0, 0.0, 0.0, 0.0, 0.3125, 1.0, 0.25, 1.0, 0.1875, 1.0, 0.0, 0.0, 0.0, 0.0, 0.0, 0.0, 0.0, 0.0, 0.0, 0.0, 0.0, 0.0, 0.0, 0.0, 0.0, 0.0, 0.0, 0.0, 0.3125, 0.0, 0.0, 0.0, 0.125, 0.0, 0.1875, 0.0, 0.25, 0.0, 0.375, 0.0, 0.4375, 0.0, 0.4375, 0.0, 0.375, 0.0, 0.0, 0.0, 0.0, 0.0, 0.0, 0.0, 0.0, 0.0, 0.3125, 0.0, 0.375, 0.0, 0.375, 0.0, 0.3125, 0.0, 0.25, 0.0, 0.3125, 0.0, 0.3125, 0.0, 0.25, 0.0, 0.1875, 0.0, 0.25, 0.0, 0.25, 0.0, 0.1875, 0.0, 0.125, 0.0, 0.1875, 0.0, 0.1875, 0.0, 0.125, 0.0, 0.0625, 0.0, 0.125, 0.0, 0.125, 0.0, 0.0625, 0.0, 0.0, 0.0, 0.0625, 0.0, 0.0625, 0.0, 0.0, 0.0, 0.0, 0.0, 0.0, 0.0, 0.0, 0.0, 0.0, 0.0, 0.0, 0.0, 0.0, 0.0, 0.1875, 1.0, 0.25, 1.0, 0.3125, 1.0, 0.0, 0.0, 0.0, 0.0, 0.0, 0.0, 0.0, 0.0, 0.0, 0.0, 0.0, 0.0, 0.0, 0.0, 0.0, 0.0, 0.3125, 0.0, 0.25, 0.0, 0.1875, 0.0, 0.125, 0.0, 0.0, 0.0, 0.0, 0.0, 0.0, 0.0, 0.0, 0.0, 0.0, 0.0, 0.3125, 0.0, 0.3125, 1.0, 0.25, 1.0, 0.25, 0.0, 0.0, 0.0, 0.0, 0.0, 0.0, 0.0, 0.0, 0.0, 0.25, 0.0, 0.1875, 0.0, 0.1875, 0.0, 0.25, 0.0, 0.3125, 0.0, 0.25, 0.0, 0.25, 1.0, 0.3125, 1.0, 0.0, 0.0, 0.0, 0.0, 0.0, 0.0, 0.0, 0.0, 0.1875, 0.0, 0.125, 0.0, 0.125, 0.0, 0.1875, 0.0, 0.0, 0.0, 0.0, 0.0, 0.0, 0.0, 0.0, 0.0, 0.0, 0.0, 0.0, 0.0, 0.0, 0.0, 0.0, 0.0, 0.125, 0.0, 0.0, 0.0, 0.0, 0.0, 0.125, 0.0, 0.25, 0.0, 0.25, 1.0, 0.1875, 1.0, 0.1875, 0.0, 0.25, 1.0, 0.3125, 1.0, 0.3125, 1.0, 0.25, 1.0, 0.0, 0.0, 0.0, 0.0, 0.0, 0.0, 0.0, 0.0, 0.25, 0.0, 0.1875, 0.0, 0.1875, 1.0, 0.25, 1.0, 0.1875, 1.0, 0.25, 1.0, 0.25, 1.0, 0.1875, 1.0, 0.3125, 1.0, 0.0, 0.0, 0.0, 0.0, 0.3125, 1.0, 0.0, 0.0, 0.1875, 1.0, 0.1875, 1.0, 0.0, 0.0, 0.0, 1.0, 0.0, 0.0, 0.0, 0.0, 0.0, 1.0, 0.0, 0.0, 0.0, 0.0, 0.0, 0.0, 0.0, 0.0, 0.1875, 0.0, 0.1875, 1.0, 0.125, 1.0, 0.125, 0.0, 0.0, 0.0, 0.0, 0.0, 0.0, 0.0, 0.0, 0.0, 0.5, 0.0, 0.5, 1.0, 0.5, 1.0, 0.5, 0.0, 0.0, 0.0, 0.0, 0.0, 0.0, 0.0, 0.0, 0.0, 0.1875, 0.0, 0.125, 0.0, 0.125, 1.0, 0.1875, 1.0, 0.0, 0.0, 0.0, 0.0, 0.0, 0.0, 0.0, 0.0, 0.4375, 0.0, 0.4375, 1.0, 0.375, 1.0, 0.375, 0.0, 0.0, 0.0, 0.3125, 0.0, 0.3125, 0.0, 0.0, 0.0, 0.0, 0.0, 0.0, 0.0, 0.0, 0.0, 0.0, 0.0, 0.4375, 0.0, 0.375, 0.0, 0.375, 1.0, 0.4375, 1.0, 0.125, 0.0, 0.125, 1.0, 0.0625, 1.0, 0.0625, 0.0, 0.0, 0.0, 0.0, 0.0, 0.0, 0.0, 0.0, 0.0, 0.0, 0.0, 0.0, 0.0, 0.0, 0.0, 0.0, 0.0, 0.125, 0.0, 0.0625, 0.0, 0.0625, 1.0, 0.125, 1.0, 0.0, 0.0, 0.0, 0.0, 0.0, 0.0, 0.0, 0.0, 0.375, 0.0, 0.375, 1.0, 0.3125, 1.0, 0.3125, 0.0, 0.0, 0.0, 0.0, 0.0, 0.0, 0.0, 0.0, 0.0, 0.0, 0.0, 0.0, 0.0, 0.0, 0.0, 0.0, 0.0, 0.375, 0.0, 0.3125, 0.0, 0.3125, 1.0, 0.375, 1.0, 0.0, 0.0, 0.0, 0.0, 0.0, 0.0, 0.0, 0.0, 0.0625, 0.0, 0.0625, 1.0, 0.0, 1.0, 0.0, 0.0, 0.0, 0.0, 0.0, 0.0, 0.0, 0.0, 0.0, 0.0, 0.0, 0.0, 0.0, 0.0, 0.0, 0.0, 0.0, 0.0, 0.0625, 0.0, 0.0, 0.0, 0.0, 1.0, 0.0625, 1.0, 0.3125, 0.0, 0.25, 0.0, 0.25, 0.0, 0.3125, 0.0, 0.0, 0.0, 0.0, 0.0, 0.0, 0.0, 0.0, 0.0, 0.0, 0.0, 0.0, 0.0, 0.0, 0.0, 0.0, 0.0, 0.0, 0.0, 0.0, 0.0, 0.0, 0.0, 0.0, 0.0, 0.0, 0.0, 0.0, 0.0, 0.0, 0.0, 0.0, 0.0, 0.0, 0.0, 0.0, 0.0, 0.0, 0.0, 0.0, 0.0, 0.0, 0.0, 0.0, 0.0, 0.0, 0.0, 0.0, 0.0, 0.0, 0.0, 0.0, 0.0, 0.0, 0.0, 0.0, 0.0, 0.0, 0.0, 0.0, 0.0, 0.0, 0.0, 0.0, 0.0, 0.5, 0.0, 0.4375, 0.0, 0.4375, 1.0, 0.5, 1.0, 0.5, 0.0, 0.5, 1.0, 0.4375, 1.0, 0.4375, 0.0, 0.4375, 0.0, 0.5, 0.0, 0.5, 0.0, 0.4375, 0.0, 0.5, 1.0, 0.4375, 1.0, 0.4375, 1.0, 0.5, 1.0, 0.0, 0.0, 0.0, 0.0, 0.0, 0.0, 0.0, 0.0, 0.0, 0.0, 0.0, 0.0, 0.0, 0.0, 0.0, 0.0, 0.0, 0.0, 0.0, 0.0, 0.0, 0.0, 0.0, 0.0, 0.0, 0.0, 0.0, 0.0, 0.0, 0.0, 0.0, 0.0, 0.0, 0.0, 0.0, 0.0, 0.0, 0.0, 0.0, 0.0, 0.0, 0.0, 0.0, 0.0, 0.0, 0.0, 0.0, 0.0, 0.0, 0.0, 0.0, 0.0, 0.0, 0.0, 0.0, 0.0, 0.0, 0.0, 0.0, 0.0, 0.0, 0.0, 0.0, 0.0, 0.0, 0.0, 0.0, 0.0, 0.0, 0.0, 0.0, 0.0, 0.0, 0.0, 0.0, 0.0, 0.0, 0.0, 0.0, 0.0, 0.0, 0.0, 0.0, 0.0, 0.0, 0.0, 0.0, 0.0, 0.0, 0.0, 0.0, 0.0, 0.0, 0.0, 0.0, 0.0, 0.0, 0.0, 0.0, 0.0, 0.0, 0.0, 0.0, 0.0, 0.0, 0.0, 0.0, 0.0, 0.0, 0.0, 0.0, 0.0, 0.0, 0.0, 0.0, 0.0, 0.0, 0.0, 0.0, 0.0])
me_cylinder.use_remesh_preserve_volume = False
me_cylinder.use_remesh_preserve_attributes = False
me_cylinder.use_mirror_vertex_groups = False
me_cylinder.update()
me_cube_001 = bpy.data.meshes.new('Cube.001')
me_cube_001.from_pydata([(-1.597, -0.9787, 0.1583), (-1.597, -0.9787, -0.1583), (-1.597, 0.9787, 0.1583), (-1.597, 0.9787, -0.1583), (1.597, -0.9787, 0.1583), (1.597, -0.9787, -0.1583), (1.597, 0.9787, 0.1583), (1.597, 0.9787, -0.1583), (-1.852, 1.234, 0.1583), (-1.852, -1.234, 0.1583), (-1.852, -1.234, -0.1583), (-1.852, 1.234, -0.1583), (1.852, 1.234, 0.1583), (1.852, 1.234, -0.1583), (1.852, -1.234, 0.1583), (1.852, -1.234, -0.1583)], [], [(9, 10, 11, 8), (8, 11, 13, 12), (12, 13, 15, 14), (14, 15, 10, 9), (2, 0, 9, 8), (1, 3, 11, 10), (6, 2, 8, 12), (3, 7, 13, 11), (4, 6, 12, 14), (7, 5, 15, 13), (0, 4, 14, 9), (5, 1, 10, 15), (6, 7, 3, 2), (2, 3, 1, 0), (0, 1, 5, 4), (4, 5, 7, 6)])
_uv = me_cube_001.uv_layers.new(name='UVMap')
_uv.uv.foreach_set('vector', [0.375, 0.0, 0.625, 0.0, 0.625, 0.25, 0.375, 0.25, 0.375, 0.25, 0.625, 0.25, 0.625, 0.5, 0.375, 0.5, 0.375, 0.5, 0.625, 0.5, 0.625, 0.75, 0.375, 0.75, 0.375, 0.75, 0.625, 0.75, 0.625, 1.0, 0.375, 1.0, 0.1422, 0.5258, 0.1422, 0.7242, 0.125, 0.75, 0.125, 0.5, 0.8578, 0.7242, 0.8578, 0.5258, 0.875, 0.5, 0.875, 0.75, 0.3578, 0.5258, 0.1422, 0.5258, 0.125, 0.5, 0.375, 0.5, 0.8578, 0.5258, 0.6422, 0.5258, 0.625, 0.5, 0.875, 0.5, 0.3578, 0.7242, 0.3578, 0.5258, 0.375, 0.5, 0.375, 0.75, 0.6422, 0.5258, 0.6422, 0.7242, 0.625, 0.75, 0.625, 0.5, 0.1422, 0.7242, 0.3578, 0.7242, 0.375, 0.75, 0.125, 0.75, 0.6422, 0.7242, 0.8578, 0.7242, 0.875, 0.75, 0.625, 0.75, 0.3578, 0.5258, 0.6422, 0.5258, 0.8578, 0.5258, 0.1422, 0.5258, 0.1422, 0.5258, 0.8578, 0.5258, 0.8578, 0.7242, 0.1422, 0.7242, 0.1422, 0.7242, 0.8578, 0.7242, 0.6422, 0.7242, 0.3578, 0.7242, 0.3578, 0.7242, 0.6422, 0.7242, 0.6422, 0.5258, 0.3578, 0.5258])
me_cube_001.use_remesh_preserve_volume = False
me_cube_001.use_remesh_preserve_attributes = False
me_cube_001.use_mirror_vertex_groups = False
me_cube_001.update()
me_cube_004 = bpy.data.meshes.new('Cube.004')
me_cube_004.from_pydata([(1.0, -84.59, 0.0), (1.0, -84.59, 2.0), (1.0, -82.59, 0.0), (1.0, -82.59, 2.0), (-8.158, -84.59, 0.0), (-8.158, -84.59, 2.0), (-8.158, -82.59, 0.0), (-8.158, -82.59, 2.0), (-6.158, -84.59, 0.0), (-6.158, -84.59, 2.0), (-6.158, -82.59, 0.0), (-6.158, -82.59, 2.0), (0.0, -82.59, 0.0), (0.0, -82.59, 2.0), (0.0, -84.59, 0.0), (0.0, -84.59, 2.0)], [], [(12, 13, 3, 2), (2, 3, 1, 0), (12, 2, 0, 14), (4, 5, 7, 6), (6, 7, 11, 10), (10, 11, 9, 8), (8, 9, 5, 4), (6, 10, 8, 4), (11, 7, 5, 9), (3, 13, 15, 1), (0, 1, 15, 14)])
_uv = me_cube_004.uv_layers.new(name='UVMap')
_uv.uv.foreach_set('vector', [0.375, 0.375, 0.625, 0.375, 0.625, 0.5, 0.375, 0.5, 0.375, 0.5, 0.625, 0.5, 0.625, 0.75, 0.375, 0.75, 0.25, 0.5, 0.375, 0.5, 0.375, 0.75, 0.25, 0.75, 0.375, 0.0, 0.625, 0.0, 0.625, 0.25, 0.375, 0.25, 0.375, 0.25, 0.625, 0.25, 0.625, 0.5, 0.375, 0.5, 0.375, 0.5, 0.625, 0.5, 0.625, 0.75, 0.375, 0.75, 0.375, 0.75, 0.625, 0.75, 0.625, 1.0, 0.375, 1.0, 0.125, 0.5, 0.375, 0.5, 0.375, 0.75, 0.125, 0.75, 0.625, 0.5, 0.875, 0.5, 0.875, 0.75, 0.625, 0.75, 0.625, 0.5, 0.75, 0.5, 0.75, 0.75, 0.625, 0.75, 0.375, 0.75, 0.625, 0.75, 0.625, 0.875, 0.375, 0.875])
me_cube_004.use_remesh_preserve_volume = False
me_cube_004.use_remesh_preserve_attributes = False
me_cube_004.use_mirror_vertex_groups = False
me_cube_004.update()
me_cylinder_001 = bpy.data.meshes.new('Cylinder.001')
me_cylinder_001.from_pydata([(-0.1789, 1.199, 1.441e-07), (0.1789, 1.199, 3.929e-08), (-0.1789, -1.199, -8.678e-07), (0.1789, -1.199, -9.726e-07), (-0.1789, -1.107, 2.564), (0.1789, -1.107, 2.564), (-0.1789, -0.8475, 4.738), (0.1789, -0.8475, 4.738), (0.1789, -0.4587, 6.191), (-0.1789, 1.429e-08, 6.701), (0.1789, 1.429e-08, 6.701), (-0.1789, 0.4587, 6.191), (0.1789, 0.4587, 6.191), (-0.1789, 0.8475, 4.738), (0.1789, 0.8475, 4.738), (-0.1789, 1.107, 2.564), (0.1789, 1.107, 2.564), (1.098, 1.199, 1.441e-07), (1.456, 1.199, 3.929e-08), (1.098, -1.199, -8.678e-07), (1.456, -1.199, -9.726e-07), (1.098, -1.107, 2.564), (1.456, -1.107, 2.564), (1.098, -0.8475, 4.738), (1.456, -0.8475, 4.738), (1.098, -0.4587, 6.191), (1.456, -0.4587, 6.191), (1.098, 1.429e-08, 6.701), (1.456, 1.429e-08, 6.701), (1.098, 0.4587, 6.191), (1.456, 0.4587, 6.191), (1.098, 0.8475, 4.738), (1.456, 0.8475, 4.738), (1.098, 1.107, 2.564), (1.456, 1.107, 2.564)], [(8, 7), (10, 8)], [(2, 3, 5, 4), (4, 5, 7, 6), (9, 10, 12, 11), (11, 12, 14, 13), (13, 14, 16, 15), (15, 16, 1, 0), (19, 20, 22, 21), (21, 22, 24, 23), (23, 24, 26, 25), (25, 26, 28, 27), (27, 28, 30, 29), (29, 30, 32, 31), (31, 32, 34, 33), (33, 34, 18, 17)])
_uv = me_cylinder_001.uv_layers.new(name='UVMap')
_uv.uv.foreach_set('vector', [0.5, 0.5, 0.5, 1.0, 0.4375, 1.0, 0.4375, 0.5, 0.4375, 0.5, 0.4375, 1.0, 0.375, 1.0, 0.375, 0.5, 0.25, 0.5, 0.25, 1.0, 0.1875, 1.0, 0.1875, 0.5, 0.1875, 0.5, 0.1875, 1.0, 0.125, 1.0, 0.125, 0.5, 0.125, 0.5, 0.125, 1.0, 0.0625, 1.0, 0.0625, 0.5, 0.0625, 0.5, 0.0625, 1.0, 0.0, 1.0, 0.0, 0.5, 0.5, 0.5, 0.5, 1.0, 0.4375, 1.0, 0.4375, 0.5, 0.4375, 0.5, 0.4375, 1.0, 0.375, 1.0, 0.375, 0.5, 0.375, 0.5, 0.375, 1.0, 0.3125, 1.0, 0.3125, 0.5, 0.3125, 0.5, 0.3125, 1.0, 0.25, 1.0, 0.25, 0.5, 0.25, 0.5, 0.25, 1.0, 0.1875, 1.0, 0.1875, 0.5, 0.1875, 0.5, 0.1875, 1.0, 0.125, 1.0, 0.125, 0.5, 0.125, 0.5, 0.125, 1.0, 0.0625, 1.0, 0.0625, 0.5, 0.0625, 0.5, 0.0625, 1.0, 0.0, 1.0, 0.0, 0.5])
me_cylinder_001.use_remesh_preserve_volume = False
me_cylinder_001.use_remesh_preserve_attributes = False
me_cylinder_001.use_mirror_vertex_groups = False
me_cylinder_001.update()

# ---- objects
ob_cube = bpy.data.objects.new('Cube', me_cube)
ob_cylinder = bpy.data.objects.new('Cylinder', me_cylinder)
ob_cube_001 = bpy.data.objects.new('Cube.001', me_cube_001)
ob_cube_002 = bpy.data.objects.new('Cube.002', me_cube_001)
ob_cube_003 = bpy.data.objects.new('Cube.003', me_cube_004)
ob_cylinder_001 = bpy.data.objects.new('Cylinder.001', me_cylinder_001)

# ---- transforms, parenting, visibility, modifiers, constraints
ob_cube.location = (0.0, 0.0, 0.0)
ob_cube.lock_rotations_4d = False
ob_cube.empty_display_type = 'ARROWS'
ob_cube.lineart.crease_threshold = 0.0
ob_cylinder.location = (0.0, 0.008972, 2.324)
ob_cylinder.rotation_euler = (0.0, 1.571, 0.0)
ob_cylinder.lineart.crease_threshold = 0.0
ob_cube_001.location = (0.0, 0.0, 1.885)
ob_cube_001.lineart.crease_threshold = 0.0
ob_cube_002.location = (0.0, 0.0, 2.204)
ob_cube_002.lineart.crease_threshold = 0.0
ob_cube_003.location = (0.0, 0.0, 0.0)
ob_cube_003.scale = (0.1789, 0.01453, 1.0)
ob_cube_003.lineart.crease_threshold = 0.0
_m = ob_cube_003.modifiers.new('Mirror', 'MIRROR')
_m.use_axis = (True, True, False)
ob_cylinder_001.location = (0.0, 0.008972, 2.324)
ob_cylinder_001.scale = (1.0, 1.0, 0.1789)
ob_cylinder_001.lineart.crease_threshold = 0.0
_m = ob_cylinder_001.modifiers.new('Mirror', 'MIRROR')
_m = ob_cylinder_001.modifiers.new('Solidify', 'SOLIDIFY')
_m.thickness = -0.03
_m.nonmanifold_thickness_mode = 'FIXED'
_m.nonmanifold_merge_threshold = 0.0003

# ---- collection membership
col_collection.objects.link(ob_cube)
col_collection.objects.link(ob_cylinder)
col_collection.objects.link(ob_cube_001)
col_collection.objects.link(ob_cube_002)
col_collection.objects.link(ob_cube_003)
col_collection.objects.link(ob_cylinder_001)

# ---- scene / render settings (as saved in the file)
scene.frame_start = 1; scene.frame_end = 250; scene.frame_set(1)
scene.render.engine = 'BLENDER_EEVEE_NEXT'
scene.cycles.use_denoising = False
scene.cycles.samples = 128
scene.cycles.sampling_pattern = 'TABULATED_SOBOL'
scene.cycles.use_adaptive_sampling = False
scene.cycles.use_light_tree = False
scene.view_settings.view_transform = 'Filmic'
bpy.context.view_layer.update()

# ---- added for rendering (the .blend has no active camera and no usable light): camera, sun
cam_auto = bpy.data.cameras.new('AutoCamera')
cam_auto.lens = 50.0
cam_auto.sensor_width = 36.0
cam_auto.clip_end = 1000.0
ob_auto_camera = bpy.data.objects.new('AutoCamera', cam_auto)
scene.collection.objects.link(ob_auto_camera)
ob_auto_camera.location = (5.25589, -6.30513, 5.96861)
ob_auto_camera.rotation_euler = (1.09748, -7.21219e-08, 0.694738)
scene.camera = ob_auto_camera
light_auto_sun = bpy.data.lights.new('AutoSun', 'SUN')
light_auto_sun.energy = 3.0
light_auto_sun.angle = 0.0523599
ob_auto_sun = bpy.data.objects.new('AutoSun', light_auto_sun)
scene.collection.objects.link(ob_auto_sun)
ob_auto_sun.rotation_euler = (0.872665, 0.174533, 0.523599)
bpy.context.view_layer.update()
